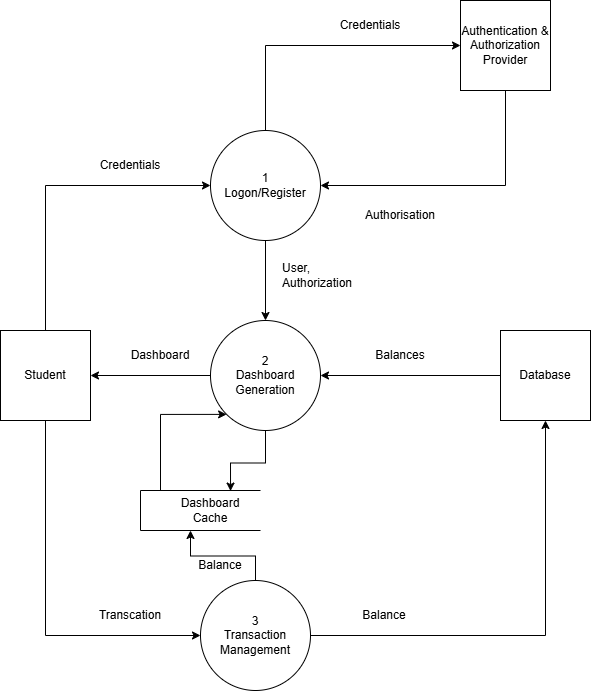

The diagram above was exported from draw.io. Its source (the exported page's mxGraphModel, read from the mxfile embedded in the PNG):
<mxGraphModel dx="1055" dy="732" grid="1" gridSize="10" guides="1" tooltips="1" connect="1" arrows="1" fold="1" page="1" pageScale="1" pageWidth="827" pageHeight="1169" math="0" shadow="0">
  <root>
    <mxCell id="0" />
    <mxCell id="1" parent="0" />
    <mxCell id="2" style="edgeStyle=orthogonalEdgeStyle;rounded=0;orthogonalLoop=1;jettySize=auto;html=1;exitX=0.5;exitY=0;exitDx=0;exitDy=0;entryX=0;entryY=0.5;entryDx=0;entryDy=0;" edge="1" source="4" target="11" parent="1">
      <mxGeometry relative="1" as="geometry" />
    </mxCell>
    <mxCell id="3" style="edgeStyle=orthogonalEdgeStyle;rounded=0;orthogonalLoop=1;jettySize=auto;html=1;entryX=0;entryY=0.5;entryDx=0;entryDy=0;exitX=0.5;exitY=1;exitDx=0;exitDy=0;" edge="1" source="4" target="21" parent="1">
      <mxGeometry relative="1" as="geometry" />
    </mxCell>
    <mxCell id="4" value="Student" style="whiteSpace=wrap;html=1;aspect=fixed;" vertex="1" parent="1">
      <mxGeometry x="60" y="450" width="90" height="90" as="geometry" />
    </mxCell>
    <mxCell id="5" style="edgeStyle=orthogonalEdgeStyle;rounded=0;orthogonalLoop=1;jettySize=auto;html=1;entryX=1;entryY=0.5;entryDx=0;entryDy=0;" edge="1" source="6" target="15" parent="1">
      <mxGeometry relative="1" as="geometry" />
    </mxCell>
    <mxCell id="6" value="Database" style="whiteSpace=wrap;html=1;aspect=fixed;" vertex="1" parent="1">
      <mxGeometry x="560" y="450" width="90" height="90" as="geometry" />
    </mxCell>
    <mxCell id="7" style="edgeStyle=orthogonalEdgeStyle;rounded=0;orthogonalLoop=1;jettySize=auto;html=1;exitX=0.5;exitY=1;exitDx=0;exitDy=0;entryX=1;entryY=0.5;entryDx=0;entryDy=0;" edge="1" source="8" target="11" parent="1">
      <mxGeometry relative="1" as="geometry" />
    </mxCell>
    <mxCell id="8" value="Authentication &amp;amp; Authorization Provider" style="whiteSpace=wrap;html=1;aspect=fixed;" vertex="1" parent="1">
      <mxGeometry x="520" y="120" width="90" height="90" as="geometry" />
    </mxCell>
    <mxCell id="9" style="edgeStyle=orthogonalEdgeStyle;rounded=0;orthogonalLoop=1;jettySize=auto;html=1;entryX=0;entryY=0.5;entryDx=0;entryDy=0;exitX=0.5;exitY=0;exitDx=0;exitDy=0;" edge="1" source="11" target="8" parent="1">
      <mxGeometry relative="1" as="geometry" />
    </mxCell>
    <mxCell id="10" style="edgeStyle=orthogonalEdgeStyle;rounded=0;orthogonalLoop=1;jettySize=auto;html=1;exitX=0.5;exitY=1;exitDx=0;exitDy=0;entryX=0.5;entryY=0;entryDx=0;entryDy=0;" edge="1" source="11" target="15" parent="1">
      <mxGeometry relative="1" as="geometry" />
    </mxCell>
    <mxCell id="11" value="1&lt;div&gt;Logon/Register&lt;/div&gt;" style="ellipse;whiteSpace=wrap;html=1;aspect=fixed;" vertex="1" parent="1">
      <mxGeometry x="270" y="250" width="110" height="110" as="geometry" />
    </mxCell>
    <mxCell id="12" value="Credentials" style="text;html=1;whiteSpace=wrap;strokeColor=none;fillColor=none;align=center;verticalAlign=middle;rounded=0;" vertex="1" parent="1">
      <mxGeometry x="400" y="130" width="60" height="30" as="geometry" />
    </mxCell>
    <mxCell id="13" value="Authorisation" style="text;html=1;whiteSpace=wrap;strokeColor=none;fillColor=none;align=center;verticalAlign=middle;rounded=0;" vertex="1" parent="1">
      <mxGeometry x="430" y="320" width="60" height="30" as="geometry" />
    </mxCell>
    <mxCell id="14" style="edgeStyle=orthogonalEdgeStyle;rounded=0;orthogonalLoop=1;jettySize=auto;html=1;" edge="1" source="15" target="4" parent="1">
      <mxGeometry relative="1" as="geometry" />
    </mxCell>
    <mxCell id="15" value="2&lt;div&gt;Dashboard Generation&lt;/div&gt;" style="ellipse;whiteSpace=wrap;html=1;aspect=fixed;" vertex="1" parent="1">
      <mxGeometry x="270" y="440" width="110" height="110" as="geometry" />
    </mxCell>
    <mxCell id="16" value="User, Authorization" style="text;html=1;whiteSpace=wrap;strokeColor=none;fillColor=none;align=left;verticalAlign=middle;rounded=0;" vertex="1" parent="1">
      <mxGeometry x="340" y="380" width="60" height="30" as="geometry" />
    </mxCell>
    <mxCell id="17" value="Dashboard" style="text;html=1;whiteSpace=wrap;strokeColor=none;fillColor=none;align=center;verticalAlign=middle;rounded=0;" vertex="1" parent="1">
      <mxGeometry x="190" y="460" width="60" height="30" as="geometry" />
    </mxCell>
    <mxCell id="18" value="Credentials" style="text;html=1;whiteSpace=wrap;strokeColor=none;fillColor=none;align=center;verticalAlign=middle;rounded=0;" vertex="1" parent="1">
      <mxGeometry x="160" y="270" width="60" height="30" as="geometry" />
    </mxCell>
    <mxCell id="19" value="Balances" style="text;html=1;whiteSpace=wrap;strokeColor=none;fillColor=none;align=center;verticalAlign=middle;rounded=0;" vertex="1" parent="1">
      <mxGeometry x="430" y="460" width="60" height="30" as="geometry" />
    </mxCell>
    <mxCell id="20" style="edgeStyle=orthogonalEdgeStyle;rounded=0;orthogonalLoop=1;jettySize=auto;html=1;exitX=0.5;exitY=0;exitDx=0;exitDy=0;" edge="1" source="21" parent="1">
      <mxGeometry relative="1" as="geometry">
        <mxPoint x="250" y="650" as="targetPoint" />
      </mxGeometry>
    </mxCell>
    <mxCell id="21" value="3&lt;div&gt;Transaction Management&lt;/div&gt;" style="ellipse;whiteSpace=wrap;html=1;aspect=fixed;" vertex="1" parent="1">
      <mxGeometry x="260" y="700" width="110" height="110" as="geometry" />
    </mxCell>
    <mxCell id="22" style="edgeStyle=orthogonalEdgeStyle;rounded=0;orthogonalLoop=1;jettySize=auto;html=1;exitX=1;exitY=0.5;exitDx=0;exitDy=0;entryX=0.5;entryY=1;entryDx=0;entryDy=0;" edge="1" source="21" target="6" parent="1">
      <mxGeometry relative="1" as="geometry" />
    </mxCell>
    <mxCell id="23" value="Balance" style="text;html=1;whiteSpace=wrap;strokeColor=none;fillColor=none;align=center;verticalAlign=middle;rounded=0;" vertex="1" parent="1">
      <mxGeometry x="414" y="720" width="60" height="30" as="geometry" />
    </mxCell>
    <mxCell id="24" value="Transcation" style="text;html=1;whiteSpace=wrap;strokeColor=none;fillColor=none;align=center;verticalAlign=middle;rounded=0;" vertex="1" parent="1">
      <mxGeometry x="160" y="720" width="60" height="30" as="geometry" />
    </mxCell>
    <mxCell id="25" value="" style="group" vertex="1" connectable="0" parent="1">
      <mxGeometry x="200" y="610" width="120" height="40" as="geometry" />
    </mxCell>
    <mxCell id="26" value="" style="endArrow=none;html=1;rounded=0;" edge="1" parent="25">
      <mxGeometry width="50" height="50" relative="1" as="geometry">
        <mxPoint as="sourcePoint" />
        <mxPoint x="120" as="targetPoint" />
      </mxGeometry>
    </mxCell>
    <mxCell id="27" value="" style="endArrow=none;html=1;rounded=0;" edge="1" parent="25">
      <mxGeometry width="50" height="50" relative="1" as="geometry">
        <mxPoint y="40" as="sourcePoint" />
        <mxPoint as="targetPoint" />
      </mxGeometry>
    </mxCell>
    <mxCell id="28" value="" style="endArrow=none;html=1;rounded=0;" edge="1" parent="25">
      <mxGeometry width="50" height="50" relative="1" as="geometry">
        <mxPoint y="40" as="sourcePoint" />
        <mxPoint x="120" y="40" as="targetPoint" />
      </mxGeometry>
    </mxCell>
    <mxCell id="29" value="Dashboard Cache" style="text;html=1;whiteSpace=wrap;strokeColor=none;fillColor=none;align=center;verticalAlign=middle;rounded=0;" vertex="1" parent="25">
      <mxGeometry x="40" y="5" width="60" height="30" as="geometry" />
    </mxCell>
    <mxCell id="30" value="Balance" style="text;html=1;whiteSpace=wrap;strokeColor=none;fillColor=none;align=center;verticalAlign=middle;rounded=0;" vertex="1" parent="1">
      <mxGeometry x="250" y="670" width="60" height="30" as="geometry" />
    </mxCell>
    <mxCell id="31" style="edgeStyle=orthogonalEdgeStyle;rounded=0;orthogonalLoop=1;jettySize=auto;html=1;entryX=0.834;entryY=-0.148;entryDx=0;entryDy=0;entryPerimeter=0;" edge="1" source="15" target="29" parent="1">
      <mxGeometry relative="1" as="geometry" />
    </mxCell>
    <mxCell id="32" style="edgeStyle=orthogonalEdgeStyle;rounded=0;orthogonalLoop=1;jettySize=auto;html=1;entryX=0;entryY=1;entryDx=0;entryDy=0;" edge="1" target="15" parent="1">
      <mxGeometry relative="1" as="geometry">
        <mxPoint x="220" y="610" as="sourcePoint" />
        <Array as="points">
          <mxPoint x="220" y="534" />
        </Array>
      </mxGeometry>
    </mxCell>
  </root>
</mxGraphModel>